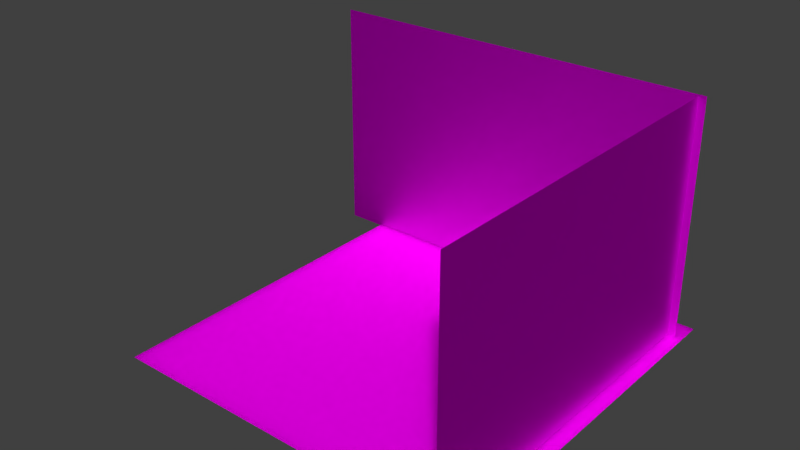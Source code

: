 # Source: cp-hoehle.blend  (saved by Blender 2.76.0; exported with 4.5.12 LTS)
import bpy
from mathutils import Matrix  # noqa: F401  (used for matrix-valued properties, if any)

bpy.ops.wm.read_factory_settings(use_empty=True)
scene = bpy.context.scene
scene.name = 'Scene'

# ---- collections
col_collection_1 = bpy.data.collections.new('Collection 1'); scene.collection.children.link(col_collection_1)

# ---- images (referenced by path relative to the original .blend; pixels are not part of the script)
import os
ASSET_DIR = os.environ.get("B2B_ASSET_DIR", "")  # directory of the original .blend (textures are referenced by path, not embedded)
HERE = os.path.dirname(os.path.abspath(__file__))  # packed textures are extracted next to this script under _unpacked/

def load_image(name, relpath, width, height, colorspace="sRGB"):
    """Load a texture the original file referenced (path relative to the .blend, or extracted next to this script)."""
    p = next((c for c in (os.path.join(HERE, relpath), os.path.join(ASSET_DIR, relpath)) if relpath and os.path.exists(c)), "")
    if p:
        img = bpy.data.images.load(p, check_existing=True)
        img.name = name
    else:  # same state as the original file: an image datablock whose file is absent (Cycles renders it pink)
        img = bpy.data.images.new(name, width, height)
        img.source = "FILE"
        img.filepath = "//" + (relpath or name)
    img.colorspace_settings.name = colorspace
    return img
img_fels2_jpg = load_image('fels2.jpg', 'fels2.jpg', 1024, 1024, 'sRGB')
img_fels__jpg_001 = load_image('fels .jpg.001', 'fels .jpg', 1024, 1024, 'sRGB')

# ---- materials (node trees are filled in below, after node groups)
mat_material_001 = bpy.data.materials.new('Material.001')
mat_material_001.alpha_threshold = 0.0
mat_material_001.roughness = 0.5
mat_material_003 = bpy.data.materials.new('Material.003')
mat_material_003.alpha_threshold = 0.0
mat_material_003.roughness = 0.5

# ---- material node trees
mat_material_001.use_nodes = True; mat_material_001.node_tree.nodes.clear()
_N = mat_material_001.node_tree.nodes; _L = mat_material_001.node_tree.links
n0 = _N.new('ShaderNodeOutputMaterial'); n0.name = 'Material Output'; n0.location = (300, 300)
n1 = _N.new('ShaderNodeBsdfAnisotropic'); n1.name = 'Glossy BSDF'; n1.location = (10, 300)
n1.distribution = 'GGX'
n1.inputs[1].default_value = 0.6098
n2 = _N.new('ShaderNodeTexImage'); n2.name = 'Image Texture'; n2.location = (-180, 300)
n2.width = 140
n2.image = img_fels2_jpg
_L.new(n1.outputs[0], n0.inputs[0])
_L.new(n2.outputs[0], n1.inputs[0])
n0.is_active_output = True
mat_material_003.use_nodes = True; mat_material_003.node_tree.nodes.clear()
_N = mat_material_003.node_tree.nodes; _L = mat_material_003.node_tree.links
n0 = _N.new('ShaderNodeOutputMaterial'); n0.name = 'Material Output'; n0.location = (300, 300)
n1 = _N.new('ShaderNodeTexImage'); n1.name = 'Image Texture'; n1.location = (-180, 300)
n1.width = 140
n1.image = img_fels__jpg_001
n2 = _N.new('ShaderNodeSubsurfaceScattering'); n2.name = 'Subsurface Scattering'; n2.location = (10, 300)
n2.inputs[1].default_value = 1.0
n2.inputs[2].default_value = (1.0, 1.0, 1.0)
_L.new(n2.outputs[0], n0.inputs[0])
_L.new(n1.outputs[0], n2.inputs[0])
n0.is_active_output = True

# ---- world
world_world = bpy.data.worlds.new('World'); scene.world = world_world
world_world.color = (0.05088, 0.05088, 0.05088)
world_world.use_sun_shadow = False
world_world.sun_shadow_jitter_overblur = 0.0
world_world.cycles.sampling_method = 'MANUAL'
world_world.cycles.sample_map_resolution = 256

# ---- meshes
me_plane_003 = bpy.data.meshes.new('Plane.003')
me_plane_003.from_pydata([(-0.7358, -1.301, -4.806e-09), (1.264, -1.301, -4.806e-09), (-0.7358, 0.6991, -4.806e-09), (1.264, 0.6991, -4.806e-09), (-0.7358, -0.3009, -4.806e-09), (0.2642, -1.301, -4.806e-09), (1.264, -0.3009, -4.806e-09), (0.2642, 0.6991, -4.806e-09), (0.2642, -0.3009, -4.806e-09), (-0.7358, -0.8009, -4.806e-09), (0.7642, -1.301, -4.806e-09), (1.264, 0.1991, -4.806e-09), (-0.2358, 0.6991, -4.806e-09), (-0.7358, 0.1991, -4.806e-09), (-0.2358, -1.301, -4.806e-09), (1.264, -0.8009, -4.806e-09), (0.7642, 0.6991, -4.806e-09), (0.2642, 0.1991, -4.806e-09), (0.2642, -0.8009, -4.806e-09), (-0.2358, -0.3009, -4.806e-09), (0.7642, -0.3009, -4.806e-09), (0.7642, -0.8009, -4.806e-09), (-0.2358, -0.8009, -4.806e-09), (-0.2358, 0.1991, -4.806e-09), (0.7642, 0.1991, -4.806e-09), (-0.7358, -1.051, -4.806e-09), (1.014, -1.301, -4.806e-09), (1.264, 0.4491, -4.806e-09), (-0.4858, 0.6991, -4.806e-09), (-0.7358, -0.05091, -4.806e-09), (0.01425, -1.301, -4.806e-09), (1.264, -0.5509, -4.806e-09), (0.5142, 0.6991, -4.806e-09), (0.2642, 0.4491, -4.806e-09), (0.2642, -0.5509, -4.806e-09), (-0.4858, -0.3009, -4.806e-09), (0.5142, -0.3009, -4.806e-09), (-0.7358, -0.5509, -4.806e-09), (0.5142, -1.301, -4.806e-09), (1.264, -0.05091, -4.806e-09), (0.01425, 0.6991, -4.806e-09), (-0.7358, 0.4491, -4.806e-09), (-0.4858, -1.301, -4.806e-09), (1.264, -1.051, -4.806e-09), (1.014, 0.6991, -4.806e-09), (0.2642, -0.05091, -4.806e-09), (0.2642, -1.051, -4.806e-09), (0.01425, -0.3009, -4.806e-09), (1.014, -0.3009, -4.806e-09), (0.7642, -0.5509, -4.806e-09), (0.7642, -1.051, -4.806e-09), (0.5142, -0.8009, -4.806e-09), (1.014, -0.8009, -4.806e-09), (-0.2358, -0.5509, -4.806e-09), (-0.2358, -1.051, -4.806e-09), (-0.4858, -0.8009, -4.806e-09), (0.01425, -0.8009, -4.806e-09), (-0.2358, 0.4491, -4.806e-09), (-0.2358, -0.05091, -4.806e-09), (-0.4858, 0.1991, -4.806e-09), (0.01425, 0.1991, -4.806e-09), (0.7642, 0.4491, -4.806e-09), (0.7642, -0.05091, -4.806e-09), (0.5142, 0.1991, -4.806e-09), (1.014, 0.1991, -4.806e-09), (1.014, -0.05091, -4.806e-09), (0.5142, -0.05091, -4.806e-09), (0.5142, 0.4491, -4.806e-09), (0.01425, -0.05091, -4.806e-09), (-0.4858, -0.05091, -4.806e-09), (-0.4858, 0.4491, -4.806e-09), (0.01425, -1.051, -4.806e-09), (-0.4858, -1.051, -4.806e-09), (-0.4858, -0.5509, -4.806e-09), (1.014, -1.051, -4.806e-09), (0.5142, -1.051, -4.806e-09), (0.5142, -0.5509, -4.806e-09), (1.014, -0.5509, -4.806e-09), (0.01425, -0.5509, -4.806e-09), (0.01425, 0.4491, -4.806e-09), (1.014, 0.4491, -4.806e-09), (-0.7358, -1.176, -4.806e-09), (1.139, -1.301, -4.806e-09), (1.264, 0.5741, -4.806e-09), (-0.6108, 0.6991, -4.806e-09), (-0.7358, -0.1759, -4.806e-09), (0.1392, -1.301, -4.806e-09), (1.264, -0.4259, -4.806e-09), (0.3892, 0.6991, -4.806e-09), (0.2642, 0.5741, -4.806e-09), (0.2642, -0.4259, -4.806e-09), (-0.6108, -0.3009, -4.806e-09), (0.3892, -0.3009, -4.806e-09), (-0.7358, -0.6759, -4.806e-09), (0.6392, -1.301, -4.806e-09), (1.264, 0.07409, -4.806e-09), (-0.1108, 0.6991, -4.806e-09), (-0.7358, 0.3241, -4.806e-09), (-0.3608, -1.301, -4.806e-09), (1.264, -0.9259, -4.806e-09), (0.8892, 0.6991, -4.806e-09), (0.2642, 0.07409, -4.806e-09), (0.2642, -0.9259, -4.806e-09), (-0.1108, -0.3009, -4.806e-09), (0.8892, -0.3009, -4.806e-09), (0.7642, -0.4259, -4.806e-09), (0.7642, -0.9259, -4.806e-09), (0.3892, -0.8009, -4.806e-09), (0.8892, -0.8009, -4.806e-09), (-0.2358, -0.4259, -4.806e-09), (-0.2358, -0.9259, -4.806e-09), (-0.6108, -0.8009, -4.806e-09), (-0.1108, -0.8009, -4.806e-09), (-0.2358, 0.5741, -4.806e-09), (-0.2358, 0.07409, -4.806e-09), (-0.6108, 0.1991, -4.806e-09), (-0.1108, 0.1991, -4.806e-09), (0.7642, 0.5741, -4.806e-09), (0.7642, 0.07409, -4.806e-09), (0.3892, 0.1991, -4.806e-09), (0.8892, 0.1991, -4.806e-09), (-0.7358, -0.9259, -4.806e-09), (0.8892, -1.301, -4.806e-09), (1.264, 0.3241, -4.806e-09), (-0.3608, 0.6991, -4.806e-09), (-0.7358, 0.07409, -4.806e-09), (-0.1108, -1.301, -4.806e-09), (1.264, -0.6759, -4.806e-09), (0.6392, 0.6991, -4.806e-09), (0.2642, 0.3241, -4.806e-09), (0.2642, -0.6759, -4.806e-09), (-0.3608, -0.3009, -4.806e-09), (0.6392, -0.3009, -4.806e-09), (-0.7358, -0.4259, -4.806e-09), (0.3892, -1.301, -4.806e-09), (1.264, -0.1759, -4.806e-09), (0.1392, 0.6991, -4.806e-09), (-0.7358, 0.5741, -4.806e-09), (-0.6108, -1.301, -4.806e-09), (1.264, -1.176, -4.806e-09), (1.139, 0.6991, -4.806e-09), (0.2642, -0.1759, -4.806e-09), (0.2642, -1.176, -4.806e-09), (0.1392, -0.3009, -4.806e-09), (1.139, -0.3009, -4.806e-09), (0.7642, -0.6759, -4.806e-09), (0.7642, -1.176, -4.806e-09), (0.6392, -0.8009, -4.806e-09), (1.139, -0.8009, -4.806e-09), (-0.2358, -0.6759, -4.806e-09), (-0.2358, -1.176, -4.806e-09), (-0.3608, -0.8009, -4.806e-09), (0.1392, -0.8009, -4.806e-09), (-0.2358, 0.3241, -4.806e-09), (-0.2358, -0.1759, -4.806e-09), (-0.3608, 0.1991, -4.806e-09), (0.1392, 0.1991, -4.806e-09), (0.7642, 0.3241, -4.806e-09), (0.7642, -0.1759, -4.806e-09), (0.6392, 0.1991, -4.806e-09), (1.139, 0.1991, -4.806e-09), (1.014, 0.07409, -4.806e-09), (1.014, -0.1759, -4.806e-09), (0.8892, -0.05091, -4.806e-09), (1.139, -0.05091, -4.806e-09), (0.5142, 0.07409, -4.806e-09), (0.5142, -0.1759, -4.806e-09), (0.3892, -0.05091, -4.806e-09), (0.6392, -0.05091, -4.806e-09), (0.5142, 0.5741, -4.806e-09), (0.5142, 0.3241, -4.806e-09), (0.3892, 0.4491, -4.806e-09), (0.6392, 0.4491, -4.806e-09), (0.01425, 0.07409, -4.806e-09), (0.01425, -0.1759, -4.806e-09), (-0.1108, -0.05091, -4.806e-09), (0.1392, -0.05091, -4.806e-09), (-0.4858, 0.07409, -4.806e-09), (-0.4858, -0.1759, -4.806e-09), (-0.6108, -0.05091, -4.806e-09), (-0.3608, -0.05091, -4.806e-09), (-0.4858, 0.5741, -4.806e-09), (-0.4858, 0.3241, -4.806e-09), (-0.6108, 0.4491, -4.806e-09), (-0.3608, 0.4491, -4.806e-09), (0.01425, -0.9259, -4.806e-09), (0.01425, -1.176, -4.806e-09), (-0.1108, -1.051, -4.806e-09), (0.1392, -1.051, -4.806e-09), (-0.4858, -0.9259, -4.806e-09), (-0.4858, -1.176, -4.806e-09), (-0.6108, -1.051, -4.806e-09), (-0.3608, -1.051, -4.806e-09), (-0.4858, -0.4259, -4.806e-09), (-0.4858, -0.6759, -4.806e-09), (-0.6108, -0.5509, -4.806e-09), (-0.3608, -0.5509, -4.806e-09), (1.014, -0.9259, -4.806e-09), (1.014, -1.176, -4.806e-09), (0.8892, -1.051, -4.806e-09), (1.139, -1.051, -4.806e-09), (0.5142, -0.9259, -4.806e-09), (0.5142, -1.176, -4.806e-09), (0.3892, -1.051, -4.806e-09), (0.6392, -1.051, -4.806e-09), (0.5142, -0.4259, -4.806e-09), (0.5142, -0.6759, -4.806e-09), (0.3892, -0.5509, -4.806e-09), (0.6392, -0.5509, -4.806e-09), (1.014, -0.4259, -4.806e-09), (1.014, -0.6759, -4.806e-09), (0.8892, -0.5509, -4.806e-09), (1.139, -0.5509, -4.806e-09), (0.01425, -0.4259, -4.806e-09), (0.01425, -0.6759, -4.806e-09), (-0.1108, -0.5509, -4.806e-09), (0.1392, -0.5509, -4.806e-09), (0.01425, 0.5741, -4.806e-09), (0.01425, 0.3241, -4.806e-09), (-0.1108, 0.4491, -4.806e-09), (0.1392, 0.4491, -4.806e-09), (1.014, 0.5741, -4.806e-09), (1.014, 0.3241, -4.806e-09), (0.8892, 0.4491, -4.806e-09), (1.139, 0.4491, -4.806e-09), (1.139, 0.3241, -4.806e-09), (0.8892, 0.3241, -4.806e-09), (0.8892, 0.5741, -4.806e-09), (0.1392, 0.3241, -4.806e-09), (-0.1108, 0.3241, -4.806e-09), (-0.1108, 0.5741, -4.806e-09), (0.1392, -0.6759, -4.806e-09), (-0.1108, -0.6759, -4.806e-09), (-0.1108, -0.4259, -4.806e-09), (1.139, -0.6759, -4.806e-09), (0.8892, -0.6759, -4.806e-09), (0.8892, -0.4259, -4.806e-09), (0.6392, -0.6759, -4.806e-09), (0.3892, -0.6759, -4.806e-09), (0.3892, -0.4259, -4.806e-09), (0.6392, -1.176, -4.806e-09), (0.3892, -1.176, -4.806e-09), (0.3892, -0.9259, -4.806e-09), (1.139, -1.176, -4.806e-09), (0.8892, -1.176, -4.806e-09), (0.8892, -0.9259, -4.806e-09), (-0.3608, -0.6759, -4.806e-09), (-0.6108, -0.6759, -4.806e-09), (-0.6108, -0.4259, -4.806e-09), (-0.3608, -1.176, -4.806e-09), (-0.6108, -1.176, -4.806e-09), (-0.6108, -0.9259, -4.806e-09), (0.1392, -1.176, -4.806e-09), (-0.1108, -1.176, -4.806e-09), (-0.1108, -0.9259, -4.806e-09), (-0.3608, 0.3241, -4.806e-09), (-0.6108, 0.3241, -4.806e-09), (-0.6108, 0.5741, -4.806e-09), (-0.3608, -0.1759, -4.806e-09), (-0.6108, -0.1759, -4.806e-09), (-0.6108, 0.07409, -4.806e-09), (0.1392, -0.1759, -4.806e-09), (-0.1108, -0.1759, -4.806e-09), (-0.1108, 0.07409, -4.806e-09), (0.6392, 0.3241, -4.806e-09), (0.3892, 0.3241, -4.806e-09), (0.3892, 0.5741, -4.806e-09), (0.6392, -0.1759, -4.806e-09), (0.3892, -0.1759, -4.806e-09), (0.3892, 0.07409, -4.806e-09), (1.139, -0.1759, -4.806e-09), (0.8892, -0.1759, -4.806e-09), (0.8892, 0.07409, -4.806e-09), (1.139, 0.07409, -4.806e-09), (0.6392, 0.07409, -4.806e-09), (0.6392, 0.5741, -4.806e-09), (0.1392, 0.07409, -4.806e-09), (-0.3608, 0.07409, -4.806e-09), (-0.3608, 0.5741, -4.806e-09), (0.1392, -0.9259, -4.806e-09), (-0.3608, -0.9259, -4.806e-09), (-0.3608, -0.4259, -4.806e-09), (1.139, -0.9259, -4.806e-09), (0.6392, -0.9259, -4.806e-09), (0.6392, -0.4259, -4.806e-09), (1.139, -0.4259, -4.806e-09), (0.1392, -0.4259, -4.806e-09), (0.1392, 0.5741, -4.806e-09), (1.139, 0.5741, -4.806e-09)], [], [(288, 83, 3, 140), (287, 89, 7, 136), (286, 90, 8, 143), (285, 87, 6, 144), (284, 105, 20, 132), (283, 106, 21, 147), (282, 99, 15, 148), (281, 109, 19, 131), (280, 110, 22, 151), (279, 102, 18, 152), (278, 113, 12, 124), (277, 114, 23, 155), (276, 101, 17, 156), (275, 117, 16, 128), (274, 118, 24, 159), (273, 95, 11, 160), (272, 161, 64, 120), (271, 162, 65, 163), (270, 135, 39, 164), (269, 165, 63, 119), (268, 166, 66, 167), (267, 158, 62, 168), (266, 169, 32, 88), (265, 170, 67, 171), (264, 157, 61, 172), (263, 173, 60, 116), (262, 174, 68, 175), (261, 141, 45, 176), (260, 177, 59, 115), (259, 178, 69, 179), (258, 154, 58, 180), (257, 181, 28, 84), (256, 182, 70, 183), (255, 153, 57, 184), (254, 185, 56, 112), (253, 186, 71, 187), (252, 142, 46, 188), (251, 189, 55, 111), (250, 190, 72, 191), (249, 150, 54, 192), (248, 193, 35, 91), (247, 194, 73, 195), (246, 149, 53, 196), (245, 197, 52, 108), (244, 198, 74, 199), (243, 139, 43, 200), (242, 201, 51, 107), (241, 202, 75, 203), (240, 146, 50, 204), (239, 205, 36, 92), (238, 206, 76, 207), (237, 145, 49, 208), (236, 209, 48, 104), (235, 210, 77, 211), (234, 127, 31, 212), (233, 213, 47, 103), (232, 214, 78, 215), (231, 130, 34, 216), (230, 217, 40, 96), (229, 218, 79, 219), (228, 129, 33, 220), (227, 221, 44, 100), (226, 222, 80, 223), (225, 123, 27, 224), (222, 225, 224, 80), (64, 160, 225, 222), (160, 11, 123, 225), (157, 226, 223, 61), (24, 120, 226, 157), (120, 64, 222, 226), (117, 227, 100, 16), (61, 223, 227, 117), (223, 80, 221, 227), (218, 228, 220, 79), (60, 156, 228, 218), (156, 17, 129, 228), (153, 229, 219, 57), (23, 116, 229, 153), (116, 60, 218, 229), (113, 230, 96, 12), (57, 219, 230, 113), (219, 79, 217, 230), (214, 231, 216, 78), (56, 152, 231, 214), (152, 18, 130, 231), (149, 232, 215, 53), (22, 112, 232, 149), (112, 56, 214, 232), (109, 233, 103, 19), (53, 215, 233, 109), (215, 78, 213, 233), (210, 234, 212, 77), (52, 148, 234, 210), (148, 15, 127, 234), (145, 235, 211, 49), (21, 108, 235, 145), (108, 52, 210, 235), (105, 236, 104, 20), (49, 211, 236, 105), (211, 77, 209, 236), (206, 237, 208, 76), (51, 147, 237, 206), (147, 21, 145, 237), (130, 238, 207, 34), (18, 107, 238, 130), (107, 51, 206, 238), (90, 239, 92, 8), (34, 207, 239, 90), (207, 76, 205, 239), (202, 240, 204, 75), (38, 94, 240, 202), (94, 10, 146, 240), (142, 241, 203, 46), (5, 134, 241, 142), (134, 38, 202, 241), (102, 242, 107, 18), (46, 203, 242, 102), (203, 75, 201, 242), (198, 243, 200, 74), (26, 82, 243, 198), (82, 1, 139, 243), (146, 244, 199, 50), (10, 122, 244, 146), (122, 26, 198, 244), (106, 245, 108, 21), (50, 199, 245, 106), (199, 74, 197, 245), (194, 246, 196, 73), (55, 151, 246, 194), (151, 22, 149, 246), (93, 247, 195, 37), (9, 111, 247, 93), (111, 55, 194, 247), (133, 248, 91, 4), (37, 195, 248, 133), (195, 73, 193, 248), (190, 249, 192, 72), (42, 98, 249, 190), (98, 14, 150, 249), (81, 250, 191, 25), (0, 138, 250, 81), (138, 42, 190, 250), (121, 251, 111, 9), (25, 191, 251, 121), (191, 72, 189, 251), (186, 252, 188, 71), (30, 86, 252, 186), (86, 5, 142, 252), (150, 253, 187, 54), (14, 126, 253, 150), (126, 30, 186, 253), (110, 254, 112, 22), (54, 187, 254, 110), (187, 71, 185, 254), (182, 255, 184, 70), (59, 155, 255, 182), (155, 23, 153, 255), (97, 256, 183, 41), (13, 115, 256, 97), (115, 59, 182, 256), (137, 257, 84, 2), (41, 183, 257, 137), (183, 70, 181, 257), (178, 258, 180, 69), (35, 131, 258, 178), (131, 19, 154, 258), (85, 259, 179, 29), (4, 91, 259, 85), (91, 35, 178, 259), (125, 260, 115, 13), (29, 179, 260, 125), (179, 69, 177, 260), (174, 261, 176, 68), (47, 143, 261, 174), (143, 8, 141, 261), (154, 262, 175, 58), (19, 103, 262, 154), (103, 47, 174, 262), (114, 263, 116, 23), (58, 175, 263, 114), (175, 68, 173, 263), (170, 264, 172, 67), (63, 159, 264, 170), (159, 24, 157, 264), (129, 265, 171, 33), (17, 119, 265, 129), (119, 63, 170, 265), (89, 266, 88, 7), (33, 171, 266, 89), (171, 67, 169, 266), (166, 267, 168, 66), (36, 132, 267, 166), (132, 20, 158, 267), (141, 268, 167, 45), (8, 92, 268, 141), (92, 36, 166, 268), (101, 269, 119, 17), (45, 167, 269, 101), (167, 66, 165, 269), (162, 270, 164, 65), (48, 144, 270, 162), (144, 6, 135, 270), (158, 271, 163, 62), (20, 104, 271, 158), (104, 48, 162, 271), (118, 272, 120, 24), (62, 163, 272, 118), (163, 65, 161, 272), (161, 273, 160, 64), (65, 164, 273, 161), (164, 39, 95, 273), (165, 274, 159, 63), (66, 168, 274, 165), (168, 62, 118, 274), (169, 275, 128, 32), (67, 172, 275, 169), (172, 61, 117, 275), (173, 276, 156, 60), (68, 176, 276, 173), (176, 45, 101, 276), (177, 277, 155, 59), (69, 180, 277, 177), (180, 58, 114, 277), (181, 278, 124, 28), (70, 184, 278, 181), (184, 57, 113, 278), (185, 279, 152, 56), (71, 188, 279, 185), (188, 46, 102, 279), (189, 280, 151, 55), (72, 192, 280, 189), (192, 54, 110, 280), (193, 281, 131, 35), (73, 196, 281, 193), (196, 53, 109, 281), (197, 282, 148, 52), (74, 200, 282, 197), (200, 43, 99, 282), (201, 283, 147, 51), (75, 204, 283, 201), (204, 50, 106, 283), (205, 284, 132, 36), (76, 208, 284, 205), (208, 49, 105, 284), (209, 285, 144, 48), (77, 212, 285, 209), (212, 31, 87, 285), (213, 286, 143, 47), (78, 216, 286, 213), (216, 34, 90, 286), (217, 287, 136, 40), (79, 220, 287, 217), (220, 33, 89, 287), (221, 288, 140, 44), (80, 224, 288, 221), (224, 27, 83, 288)])
_uv = me_plane_003.uv_layers.new(name='UVMap')
_uv.uv.foreach_set('vector', [0.0661, 0.09671, 0.02687, 0.09669, 0.02688, 0.0391, 0.06611, 0.03912, 0.38, 0.09687, 0.3407, 0.09685, 0.3408, 0.03926, 0.38, 0.03928, 0.3799, 0.5576, 0.3406, 0.5576, 0.3407, 0.5, 0.3799, 0.5, 0.06599, 0.5575, 0.02676, 0.5574, 0.02677, 0.4998, 0.06601, 0.4999, 0.2229, 0.5575, 0.1837, 0.5575, 0.1837, 0.4999, 0.2229, 0.4999, 0.2229, 0.7879, 0.1836, 0.7879, 0.1837, 0.7303, 0.2229, 0.7303, 0.06594, 0.7878, 0.0267, 0.7878, 0.02672, 0.7302, 0.06595, 0.7302, 0.5368, 0.5577, 0.4976, 0.5577, 0.4976, 0.5001, 0.5368, 0.5001, 0.5368, 0.7881, 0.4975, 0.788, 0.4975, 0.7305, 0.5368, 0.7305, 0.3798, 0.788, 0.3406, 0.788, 0.3406, 0.7304, 0.3798, 0.7304, 0.5369, 0.09695, 0.4977, 0.09693, 0.4977, 0.03934, 0.5369, 0.03936, 0.5369, 0.3273, 0.4976, 0.3273, 0.4976, 0.2697, 0.5369, 0.2697, 0.3799, 0.3272, 0.3407, 0.3272, 0.3407, 0.2696, 0.3799, 0.2696, 0.223, 0.09679, 0.1838, 0.09677, 0.1838, 0.03918, 0.2231, 0.0392, 0.223, 0.3272, 0.1838, 0.3271, 0.1838, 0.2695, 0.223, 0.2696, 0.06605, 0.3271, 0.02681, 0.3271, 0.02682, 0.2695, 0.06606, 0.2695, 0.1445, 0.3271, 0.1053, 0.3271, 0.1053, 0.2695, 0.1445, 0.2695, 0.1445, 0.4423, 0.1053, 0.4423, 0.1053, 0.3847, 0.1445, 0.3847, 0.06602, 0.4423, 0.02678, 0.4422, 0.0268, 0.3847, 0.06603, 0.3847, 0.3015, 0.3272, 0.2622, 0.3272, 0.2622, 0.2696, 0.3015, 0.2696, 0.3014, 0.4424, 0.2622, 0.4424, 0.2622, 0.3848, 0.3014, 0.3848, 0.223, 0.4423, 0.1837, 0.4423, 0.1837, 0.3847, 0.223, 0.3848, 0.3015, 0.09683, 0.2623, 0.09681, 0.2623, 0.03922, 0.3015, 0.03924, 0.3015, 0.212, 0.2622, 0.212, 0.2623, 0.1544, 0.3015, 0.1544, 0.223, 0.212, 0.1838, 0.212, 0.1838, 0.1544, 0.223, 0.1544, 0.4584, 0.3273, 0.4192, 0.3273, 0.4192, 0.2697, 0.4584, 0.2697, 0.4584, 0.4425, 0.4191, 0.4424, 0.4191, 0.3849, 0.4584, 0.3849, 0.3799, 0.4424, 0.3407, 0.4424, 0.3407, 0.3848, 0.3799, 0.3848, 0.6153, 0.3274, 0.5761, 0.3273, 0.5761, 0.2697, 0.6154, 0.2698, 0.6153, 0.4425, 0.5761, 0.4425, 0.5761, 0.3849, 0.6153, 0.385, 0.5368, 0.4425, 0.4976, 0.4425, 0.4976, 0.3849, 0.5369, 0.3849, 0.6154, 0.09699, 0.5762, 0.09697, 0.5762, 0.03938, 0.6154, 0.0394, 0.6154, 0.2122, 0.5761, 0.2122, 0.5761, 0.1546, 0.6154, 0.1546, 0.5369, 0.2121, 0.4977, 0.2121, 0.4977, 0.1545, 0.5369, 0.1545, 0.4583, 0.788, 0.4191, 0.788, 0.4191, 0.7304, 0.4583, 0.7304, 0.4583, 0.9032, 0.419, 0.9032, 0.419, 0.8456, 0.4583, 0.8456, 0.3798, 0.9032, 0.3406, 0.9031, 0.3406, 0.8456, 0.3798, 0.8456, 0.6152, 0.7881, 0.576, 0.7881, 0.576, 0.7305, 0.6152, 0.7305, 0.6152, 0.9033, 0.576, 0.9033, 0.576, 0.8457, 0.6152, 0.8457, 0.5367, 0.9032, 0.4975, 0.9032, 0.4975, 0.8456, 0.5367, 0.8457, 0.6153, 0.5577, 0.576, 0.5577, 0.5761, 0.5001, 0.6153, 0.5001, 0.6153, 0.6729, 0.576, 0.6729, 0.576, 0.6153, 0.6153, 0.6153, 0.5368, 0.6729, 0.4976, 0.6729, 0.4976, 0.6153, 0.5368, 0.6153, 0.1444, 0.7879, 0.1052, 0.7878, 0.1052, 0.7303, 0.1444, 0.7303, 0.1444, 0.903, 0.1051, 0.903, 0.1052, 0.8454, 0.1444, 0.8455, 0.06591, 0.903, 0.02668, 0.903, 0.02669, 0.8454, 0.06592, 0.8454, 0.3013, 0.7879, 0.2621, 0.7879, 0.2621, 0.7303, 0.3014, 0.7304, 0.3013, 0.9031, 0.2621, 0.9031, 0.2621, 0.8455, 0.3013, 0.8455, 0.2229, 0.9031, 0.1836, 0.9031, 0.1836, 0.8455, 0.2229, 0.8455, 0.3014, 0.5576, 0.2622, 0.5576, 0.2622, 0.5, 0.3014, 0.5, 0.3014, 0.6728, 0.2621, 0.6727, 0.2622, 0.6151, 0.3014, 0.6152, 0.2229, 0.6727, 0.1837, 0.6727, 0.1837, 0.6151, 0.2229, 0.6151, 0.1445, 0.5575, 0.1052, 0.5575, 0.1052, 0.4999, 0.1445, 0.4999, 0.1444, 0.6727, 0.1052, 0.6727, 0.1052, 0.6151, 0.1444, 0.6151, 0.06597, 0.6726, 0.02673, 0.6726, 0.02674, 0.615, 0.06598, 0.615, 0.4583, 0.5577, 0.4191, 0.5576, 0.4191, 0.5, 0.4584, 0.5001, 0.4583, 0.6728, 0.4191, 0.6728, 0.4191, 0.6152, 0.4583, 0.6152, 0.3798, 0.6728, 0.3406, 0.6728, 0.3406, 0.6152, 0.3799, 0.6152, 0.4585, 0.09691, 0.4192, 0.09689, 0.4192, 0.0393, 0.4585, 0.03932, 0.4584, 0.2121, 0.4192, 0.2121, 0.4192, 0.1545, 0.4584, 0.1545, 0.38, 0.2121, 0.3407, 0.212, 0.3407, 0.1544, 0.38, 0.1545, 0.1446, 0.09675, 0.1053, 0.09673, 0.1053, 0.03914, 0.1446, 0.03916, 0.1445, 0.2119, 0.1053, 0.2119, 0.1053, 0.1543, 0.1446, 0.1543, 0.06607, 0.2119, 0.02684, 0.2119, 0.02685, 0.1543, 0.06609, 0.1543, 0.1053, 0.2119, 0.06607, 0.2119, 0.06609, 0.1543, 0.1053, 0.1543, 0.1053, 0.2695, 0.06606, 0.2695, 0.06607, 0.2119, 0.1053, 0.2119, 0.06606, 0.2695, 0.02682, 0.2695, 0.02684, 0.2119, 0.06607, 0.2119, 0.1838, 0.212, 0.1445, 0.2119, 0.1446, 0.1543, 0.1838, 0.1544, 0.1838, 0.2695, 0.1445, 0.2695, 0.1445, 0.2119, 0.1838, 0.212, 0.1445, 0.2695, 0.1053, 0.2695, 0.1053, 0.2119, 0.1445, 0.2119, 0.1838, 0.09677, 0.1446, 0.09675, 0.1446, 0.03916, 0.1838, 0.03918, 0.1838, 0.1544, 0.1446, 0.1543, 0.1446, 0.09675, 0.1838, 0.09677, 0.1446, 0.1543, 0.1053, 0.1543, 0.1053, 0.09673, 0.1446, 0.09675, 0.4192, 0.2121, 0.38, 0.2121, 0.38, 0.1545, 0.4192, 0.1545, 0.4192, 0.2697, 0.3799, 0.2696, 0.38, 0.2121, 0.4192, 0.2121, 0.3799, 0.2696, 0.3407, 0.2696, 0.3407, 0.212, 0.38, 0.2121, 0.4977, 0.2121, 0.4584, 0.2121, 0.4584, 0.1545, 0.4977, 0.1545, 0.4976, 0.2697, 0.4584, 0.2697, 0.4584, 0.2121, 0.4977, 0.2121, 0.4584, 0.2697, 0.4192, 0.2697, 0.4192, 0.2121, 0.4584, 0.2121, 0.4977, 0.09693, 0.4585, 0.09691, 0.4585, 0.03932, 0.4977, 0.03934, 0.4977, 0.1545, 0.4584, 0.1545, 0.4585, 0.09691, 0.4977, 0.09693, 0.4584, 0.1545, 0.4192, 0.1545, 0.4192, 0.09689, 0.4585, 0.09691, 0.4191, 0.6728, 0.3798, 0.6728, 0.3799, 0.6152, 0.4191, 0.6152, 0.4191, 0.7304, 0.3798, 0.7304, 0.3798, 0.6728, 0.4191, 0.6728, 0.3798, 0.7304, 0.3406, 0.7304, 0.3406, 0.6728, 0.3798, 0.6728, 0.4976, 0.6729, 0.4583, 0.6728, 0.4583, 0.6152, 0.4976, 0.6153, 0.4975, 0.7305, 0.4583, 0.7304, 0.4583, 0.6728, 0.4976, 0.6729, 0.4583, 0.7304, 0.4191, 0.7304, 0.4191, 0.6728, 0.4583, 0.6728, 0.4976, 0.5577, 0.4583, 0.5577, 0.4584, 0.5001, 0.4976, 0.5001, 0.4976, 0.6153, 0.4583, 0.6152, 0.4583, 0.5577, 0.4976, 0.5577, 0.4583, 0.6152, 0.4191, 0.6152, 0.4191, 0.5576, 0.4583, 0.5577, 0.1052, 0.6727, 0.06597, 0.6726, 0.06598, 0.615, 0.1052, 0.6151, 0.1052, 0.7303, 0.06595, 0.7302, 0.06597, 0.6726, 0.1052, 0.6727, 0.06595, 0.7302, 0.02672, 0.7302, 0.02673, 0.6726, 0.06597, 0.6726, 0.1837, 0.6727, 0.1444, 0.6727, 0.1444, 0.6151, 0.1837, 0.6151, 0.1837, 0.7303, 0.1444, 0.7303, 0.1444, 0.6727, 0.1837, 0.6727, 0.1444, 0.7303, 0.1052, 0.7303, 0.1052, 0.6727, 0.1444, 0.6727, 0.1837, 0.5575, 0.1445, 0.5575, 0.1445, 0.4999, 0.1837, 0.4999, 0.1837, 0.6151, 0.1444, 0.6151, 0.1445, 0.5575, 0.1837, 0.5575, 0.1444, 0.6151, 0.1052, 0.6151, 0.1052, 0.5575, 0.1445, 0.5575, 0.2621, 0.6727, 0.2229, 0.6727, 0.2229, 0.6151, 0.2622, 0.6151, 0.2621, 0.7303, 0.2229, 0.7303, 0.2229, 0.6727, 0.2621, 0.6727, 0.2229, 0.7303, 0.1837, 0.7303, 0.1837, 0.6727, 0.2229, 0.6727, 0.3406, 0.6728, 0.3014, 0.6728, 0.3014, 0.6152, 0.3406, 0.6152, 0.3406, 0.7304, 0.3014, 0.7304, 0.3014, 0.6728, 0.3406, 0.6728, 0.3014, 0.7304, 0.2621, 0.7303, 0.2621, 0.6727, 0.3014, 0.6728, 0.3406, 0.5576, 0.3014, 0.5576, 0.3014, 0.5, 0.3407, 0.5, 0.3406, 0.6152, 0.3014, 0.6152, 0.3014, 0.5576, 0.3406, 0.5576, 0.3014, 0.6152, 0.2622, 0.6151, 0.2622, 0.5576, 0.3014, 0.5576, 0.2621, 0.9031, 0.2229, 0.9031, 0.2229, 0.8455, 0.2621, 0.8455, 0.2621, 0.9607, 0.2228, 0.9607, 0.2229, 0.9031, 0.2621, 0.9031, 0.2228, 0.9607, 0.1836, 0.9607, 0.1836, 0.9031, 0.2229, 0.9031, 0.3406, 0.9031, 0.3013, 0.9031, 0.3013, 0.8455, 0.3406, 0.8456, 0.3405, 0.9607, 0.3013, 0.9607, 0.3013, 0.9031, 0.3406, 0.9031, 0.3013, 0.9607, 0.2621, 0.9607, 0.2621, 0.9031, 0.3013, 0.9031, 0.3406, 0.788, 0.3013, 0.7879, 0.3014, 0.7304, 0.3406, 0.7304, 0.3406, 0.8456, 0.3013, 0.8455, 0.3013, 0.7879, 0.3406, 0.788, 0.3013, 0.8455, 0.2621, 0.8455, 0.2621, 0.7879, 0.3013, 0.7879, 0.1051, 0.903, 0.06591, 0.903, 0.06592, 0.8454, 0.1052, 0.8454, 0.1051, 0.9606, 0.0659, 0.9606, 0.06591, 0.903, 0.1051, 0.903, 0.0659, 0.9606, 0.02666, 0.9606, 0.02668, 0.903, 0.06591, 0.903, 0.1836, 0.9031, 0.1444, 0.903, 0.1444, 0.8455, 0.1836, 0.8455, 0.1836, 0.9607, 0.1444, 0.9606, 0.1444, 0.903, 0.1836, 0.9031, 0.1444, 0.9606, 0.1051, 0.9606, 0.1051, 0.903, 0.1444, 0.903, 0.1836, 0.7879, 0.1444, 0.7879, 0.1444, 0.7303, 0.1837, 0.7303, 0.1836, 0.8455, 0.1444, 0.8455, 0.1444, 0.7879, 0.1836, 0.7879, 0.1444, 0.8455, 0.1052, 0.8454, 0.1052, 0.7878, 0.1444, 0.7879, 0.576, 0.6729, 0.5368, 0.6729, 0.5368, 0.6153, 0.576, 0.6153, 0.576, 0.7305, 0.5368, 0.7305, 0.5368, 0.6729, 0.576, 0.6729, 0.5368, 0.7305, 0.4975, 0.7305, 0.4976, 0.6729, 0.5368, 0.6729, 0.6545, 0.6729, 0.6153, 0.6729, 0.6153, 0.6153, 0.6545, 0.6153, 0.6545, 0.7305, 0.6152, 0.7305, 0.6153, 0.6729, 0.6545, 0.6729, 0.6152, 0.7305, 0.576, 0.7305, 0.576, 0.6729, 0.6153, 0.6729, 0.6545, 0.5578, 0.6153, 0.5577, 0.6153, 0.5001, 0.6545, 0.5002, 0.6545, 0.6153, 0.6153, 0.6153, 0.6153, 0.5577, 0.6545, 0.5578, 0.6153, 0.6153, 0.576, 0.6153, 0.576, 0.5577, 0.6153, 0.5577, 0.576, 0.9033, 0.5367, 0.9032, 0.5367, 0.8457, 0.576, 0.8457, 0.576, 0.9609, 0.5367, 0.9608, 0.5367, 0.9032, 0.576, 0.9033, 0.5367, 0.9608, 0.4975, 0.9608, 0.4975, 0.9032, 0.5367, 0.9032, 0.6544, 0.9033, 0.6152, 0.9033, 0.6152, 0.8457, 0.6545, 0.8457, 0.6544, 0.9609, 0.6152, 0.9609, 0.6152, 0.9033, 0.6544, 0.9033, 0.6152, 0.9609, 0.576, 0.9609, 0.576, 0.9033, 0.6152, 0.9033, 0.6545, 0.7881, 0.6152, 0.7881, 0.6152, 0.7305, 0.6545, 0.7305, 0.6545, 0.8457, 0.6152, 0.8457, 0.6152, 0.7881, 0.6545, 0.7881, 0.6152, 0.8457, 0.576, 0.8457, 0.576, 0.7881, 0.6152, 0.7881, 0.419, 0.9032, 0.3798, 0.9032, 0.3798, 0.8456, 0.419, 0.8456, 0.419, 0.9608, 0.3798, 0.9608, 0.3798, 0.9032, 0.419, 0.9032, 0.3798, 0.9608, 0.3405, 0.9607, 0.3406, 0.9031, 0.3798, 0.9032, 0.4975, 0.9032, 0.4583, 0.9032, 0.4583, 0.8456, 0.4975, 0.8456, 0.4975, 0.9608, 0.4582, 0.9608, 0.4583, 0.9032, 0.4975, 0.9032, 0.4582, 0.9608, 0.419, 0.9608, 0.419, 0.9032, 0.4583, 0.9032, 0.4975, 0.788, 0.4583, 0.788, 0.4583, 0.7304, 0.4975, 0.7305, 0.4975, 0.8456, 0.4583, 0.8456, 0.4583, 0.788, 0.4975, 0.788, 0.4583, 0.8456, 0.419, 0.8456, 0.4191, 0.788, 0.4583, 0.788, 0.5761, 0.2122, 0.5369, 0.2121, 0.5369, 0.1545, 0.5761, 0.1546, 0.5761, 0.2697, 0.5369, 0.2697, 0.5369, 0.2121, 0.5761, 0.2122, 0.5369, 0.2697, 0.4976, 0.2697, 0.4977, 0.2121, 0.5369, 0.2121, 0.6546, 0.2122, 0.6154, 0.2122, 0.6154, 0.1546, 0.6546, 0.1546, 0.6546, 0.2698, 0.6154, 0.2698, 0.6154, 0.2122, 0.6546, 0.2122, 0.6154, 0.2698, 0.5761, 0.2697, 0.5761, 0.2122, 0.6154, 0.2122, 0.6546, 0.09701, 0.6154, 0.09699, 0.6154, 0.0394, 0.6546, 0.03942, 0.6546, 0.1546, 0.6154, 0.1546, 0.6154, 0.09699, 0.6546, 0.09701, 0.6154, 0.1546, 0.5761, 0.1546, 0.5762, 0.09697, 0.6154, 0.09699, 0.5761, 0.4425, 0.5368, 0.4425, 0.5369, 0.3849, 0.5761, 0.3849, 0.5761, 0.5001, 0.5368, 0.5001, 0.5368, 0.4425, 0.5761, 0.4425, 0.5368, 0.5001, 0.4976, 0.5001, 0.4976, 0.4425, 0.5368, 0.4425, 0.6545, 0.4426, 0.6153, 0.4425, 0.6153, 0.385, 0.6546, 0.385, 0.6545, 0.5002, 0.6153, 0.5001, 0.6153, 0.4425, 0.6545, 0.4426, 0.6153, 0.5001, 0.5761, 0.5001, 0.5761, 0.4425, 0.6153, 0.4425, 0.6546, 0.3274, 0.6153, 0.3274, 0.6154, 0.2698, 0.6546, 0.2698, 0.6546, 0.385, 0.6153, 0.385, 0.6153, 0.3274, 0.6546, 0.3274, 0.6153, 0.385, 0.5761, 0.3849, 0.5761, 0.3273, 0.6153, 0.3274, 0.4191, 0.4424, 0.3799, 0.4424, 0.3799, 0.3848, 0.4191, 0.3849, 0.4191, 0.5, 0.3799, 0.5, 0.3799, 0.4424, 0.4191, 0.4424, 0.3799, 0.5, 0.3407, 0.5, 0.3407, 0.4424, 0.3799, 0.4424, 0.4976, 0.4425, 0.4584, 0.4425, 0.4584, 0.3849, 0.4976, 0.3849, 0.4976, 0.5001, 0.4584, 0.5001, 0.4584, 0.4425, 0.4976, 0.4425, 0.4584, 0.5001, 0.4191, 0.5, 0.4191, 0.4424, 0.4584, 0.4425, 0.4976, 0.3273, 0.4584, 0.3273, 0.4584, 0.2697, 0.4976, 0.2697, 0.4976, 0.3849, 0.4584, 0.3849, 0.4584, 0.3273, 0.4976, 0.3273, 0.4584, 0.3849, 0.4191, 0.3849, 0.4192, 0.3273, 0.4584, 0.3273, 0.2622, 0.212, 0.223, 0.212, 0.223, 0.1544, 0.2623, 0.1544, 0.2622, 0.2696, 0.223, 0.2696, 0.223, 0.212, 0.2622, 0.212, 0.223, 0.2696, 0.1838, 0.2695, 0.1838, 0.212, 0.223, 0.212, 0.3407, 0.212, 0.3015, 0.212, 0.3015, 0.1544, 0.3407, 0.1544, 0.3407, 0.2696, 0.3015, 0.2696, 0.3015, 0.212, 0.3407, 0.212, 0.3015, 0.2696, 0.2622, 0.2696, 0.2622, 0.212, 0.3015, 0.212, 0.3407, 0.09685, 0.3015, 0.09683, 0.3015, 0.03924, 0.3408, 0.03926, 0.3407, 0.1544, 0.3015, 0.1544, 0.3015, 0.09683, 0.3407, 0.09685, 0.3015, 0.1544, 0.2623, 0.1544, 0.2623, 0.09681, 0.3015, 0.09683, 0.2622, 0.4424, 0.223, 0.4423, 0.223, 0.3848, 0.2622, 0.3848, 0.2622, 0.5, 0.2229, 0.4999, 0.223, 0.4423, 0.2622, 0.4424, 0.2229, 0.4999, 0.1837, 0.4999, 0.1837, 0.4423, 0.223, 0.4423, 0.3407, 0.4424, 0.3014, 0.4424, 0.3014, 0.3848, 0.3407, 0.3848, 0.3407, 0.5, 0.3014, 0.5, 0.3014, 0.4424, 0.3407, 0.4424, 0.3014, 0.5, 0.2622, 0.5, 0.2622, 0.4424, 0.3014, 0.4424, 0.3407, 0.3272, 0.3015, 0.3272, 0.3015, 0.2696, 0.3407, 0.2696, 0.3407, 0.3848, 0.3014, 0.3848, 0.3015, 0.3272, 0.3407, 0.3272, 0.3014, 0.3848, 0.2622, 0.3848, 0.2622, 0.3272, 0.3015, 0.3272, 0.1053, 0.4423, 0.06602, 0.4423, 0.06603, 0.3847, 0.1053, 0.3847, 0.1052, 0.4999, 0.06601, 0.4999, 0.06602, 0.4423, 0.1053, 0.4423, 0.06601, 0.4999, 0.02677, 0.4998, 0.02678, 0.4422, 0.06602, 0.4423, 0.1837, 0.4423, 0.1445, 0.4423, 0.1445, 0.3847, 0.1837, 0.3847, 0.1837, 0.4999, 0.1445, 0.4999, 0.1445, 0.4423, 0.1837, 0.4423, 0.1445, 0.4999, 0.1052, 0.4999, 0.1053, 0.4423, 0.1445, 0.4423, 0.1838, 0.3271, 0.1445, 0.3271, 0.1445, 0.2695, 0.1838, 0.2695, 0.1837, 0.3847, 0.1445, 0.3847, 0.1445, 0.3271, 0.1838, 0.3271, 0.1445, 0.3847, 0.1053, 0.3847, 0.1053, 0.3271, 0.1445, 0.3271, 0.1053, 0.3271, 0.06605, 0.3271, 0.06606, 0.2695, 0.1053, 0.2695, 0.1053, 0.3847, 0.06603, 0.3847, 0.06605, 0.3271, 0.1053, 0.3271, 0.06603, 0.3847, 0.0268, 0.3847, 0.02681, 0.3271, 0.06605, 0.3271, 0.2622, 0.3272, 0.223, 0.3272, 0.223, 0.2696, 0.2622, 0.2696, 0.2622, 0.3848, 0.223, 0.3848, 0.223, 0.3272, 0.2622, 0.3272, 0.223, 0.3848, 0.1837, 0.3847, 0.1838, 0.3271, 0.223, 0.3272, 0.2623, 0.09681, 0.223, 0.09679, 0.2231, 0.0392, 0.2623, 0.03922, 0.2623, 0.1544, 0.223, 0.1544, 0.223, 0.09679, 0.2623, 0.09681, 0.223, 0.1544, 0.1838, 0.1544, 0.1838, 0.09677, 0.223, 0.09679, 0.4192, 0.3273, 0.3799, 0.3272, 0.3799, 0.2696, 0.4192, 0.2697, 0.4191, 0.3849, 0.3799, 0.3848, 0.3799, 0.3272, 0.4192, 0.3273, 0.3799, 0.3848, 0.3407, 0.3848, 0.3407, 0.3272, 0.3799, 0.3272, 0.5761, 0.3273, 0.5369, 0.3273, 0.5369, 0.2697, 0.5761, 0.2697, 0.5761, 0.3849, 0.5369, 0.3849, 0.5369, 0.3273, 0.5761, 0.3273, 0.5369, 0.3849, 0.4976, 0.3849, 0.4976, 0.3273, 0.5369, 0.3273, 0.5762, 0.09697, 0.5369, 0.09695, 0.5369, 0.03936, 0.5762, 0.03938, 0.5761, 0.1546, 0.5369, 0.1545, 0.5369, 0.09695, 0.5762, 0.09697, 0.5369, 0.1545, 0.4977, 0.1545, 0.4977, 0.09693, 0.5369, 0.09695, 0.4191, 0.788, 0.3798, 0.788, 0.3798, 0.7304, 0.4191, 0.7304, 0.419, 0.8456, 0.3798, 0.8456, 0.3798, 0.788, 0.4191, 0.788, 0.3798, 0.8456, 0.3406, 0.8456, 0.3406, 0.788, 0.3798, 0.788, 0.576, 0.7881, 0.5368, 0.7881, 0.5368, 0.7305, 0.576, 0.7305, 0.576, 0.8457, 0.5367, 0.8457, 0.5368, 0.7881, 0.576, 0.7881, 0.5367, 0.8457, 0.4975, 0.8456, 0.4975, 0.788, 0.5368, 0.7881, 0.576, 0.5577, 0.5368, 0.5577, 0.5368, 0.5001, 0.5761, 0.5001, 0.576, 0.6153, 0.5368, 0.6153, 0.5368, 0.5577, 0.576, 0.5577, 0.5368, 0.6153, 0.4976, 0.6153, 0.4976, 0.5577, 0.5368, 0.5577, 0.1052, 0.7878, 0.06594, 0.7878, 0.06595, 0.7302, 0.1052, 0.7303, 0.1052, 0.8454, 0.06592, 0.8454, 0.06594, 0.7878, 0.1052, 0.7878, 0.06592, 0.8454, 0.02669, 0.8454, 0.0267, 0.7878, 0.06594, 0.7878, 0.2621, 0.7879, 0.2229, 0.7879, 0.2229, 0.7303, 0.2621, 0.7303, 0.2621, 0.8455, 0.2229, 0.8455, 0.2229, 0.7879, 0.2621, 0.7879, 0.2229, 0.8455, 0.1836, 0.8455, 0.1836, 0.7879, 0.2229, 0.7879, 0.2622, 0.5576, 0.2229, 0.5575, 0.2229, 0.4999, 0.2622, 0.5, 0.2622, 0.6151, 0.2229, 0.6151, 0.2229, 0.5575, 0.2622, 0.5576, 0.2229, 0.6151, 0.1837, 0.6151, 0.1837, 0.5575, 0.2229, 0.5575, 0.1052, 0.5575, 0.06599, 0.5575, 0.06601, 0.4999, 0.1052, 0.4999, 0.1052, 0.6151, 0.06598, 0.615, 0.06599, 0.5575, 0.1052, 0.5575, 0.06598, 0.615, 0.02674, 0.615, 0.02676, 0.5574, 0.06599, 0.5575, 0.4191, 0.5576, 0.3799, 0.5576, 0.3799, 0.5, 0.4191, 0.5, 0.4191, 0.6152, 0.3799, 0.6152, 0.3799, 0.5576, 0.4191, 0.5576, 0.3799, 0.6152, 0.3406, 0.6152, 0.3406, 0.5576, 0.3799, 0.5576, 0.4192, 0.09689, 0.38, 0.09687, 0.38, 0.03928, 0.4192, 0.0393, 0.4192, 0.1545, 0.38, 0.1545, 0.38, 0.09687, 0.4192, 0.09689, 0.38, 0.1545, 0.3407, 0.1544, 0.3407, 0.09685, 0.38, 0.09687, 0.1053, 0.09673, 0.0661, 0.09671, 0.06611, 0.03912, 0.1053, 0.03914, 0.1053, 0.1543, 0.06609, 0.1543, 0.0661, 0.09671, 0.1053, 0.09673, 0.06609, 0.1543, 0.02685, 0.1543, 0.02687, 0.09669, 0.0661, 0.09671])
me_plane_003.materials.append(mat_material_001)
me_plane_003.use_remesh_preserve_volume = False
me_plane_003.use_remesh_preserve_attributes = False
me_plane_003.use_mirror_vertex_groups = False
me_plane_003.update()
me_plane_001 = bpy.data.meshes.new('Plane.001')
me_plane_001.from_pydata([(-1.0, -1.0, 0.0), (1.0, -1.0, 0.0), (-1.0, 1.0, 0.0), (1.0, 1.0, 0.0), (-1.0, 0.0, 0.0), (0.0, -1.0, 0.0), (1.0, 0.0, 0.0), (0.0, 1.0, 0.0), (0.0, 0.0, 0.0), (-1.0, -0.5, 0.0), (0.5, -1.0, 0.0), (1.0, 0.5, 0.0), (-0.5, 1.0, 0.0), (-1.0, 0.5, 0.0), (-0.5, -1.0, 0.0), (1.0, -0.5, 0.0), (0.5, 1.0, 0.0), (0.0, 0.5, 0.0), (0.0, -0.5, 0.0), (-0.5, 0.0, 0.0), (0.5, 0.0, 0.0), (0.5, -0.5, 0.0), (-0.5, -0.5, 0.0), (-0.5, 0.5, 0.0), (0.5, 0.5, 0.0), (-1.0, -0.75, 0.0), (0.75, -1.0, 0.0), (1.0, 0.75, 0.0), (-0.75, 1.0, 0.0), (-1.0, 0.25, 0.0), (-0.25, -1.0, 0.0), (1.0, -0.25, 0.0), (0.25, 1.0, 0.0), (0.0, 0.75, 0.0), (0.0, -0.25, 0.0), (-0.75, 0.0, 0.0), (0.25, 0.0, 0.0), (-1.0, -0.25, 0.0), (0.25, -1.0, 0.0), (1.0, 0.25, 0.0), (-0.25, 1.0, 0.0), (-1.0, 0.75, 0.0), (-0.75, -1.0, 0.0), (1.0, -0.75, 0.0), (0.75, 1.0, 0.0), (0.0, 0.25, 0.0), (0.0, -0.75, 0.0), (-0.25, 0.0, 0.0), (0.75, 0.0, 0.0), (0.5, -0.25, 0.0), (0.5, -0.75, 0.0), (0.25, -0.5, 0.0), (0.75, -0.5, 0.0), (-0.5, -0.25, 0.0), (-0.5, -0.75, 0.0), (-0.75, -0.5, 0.0), (-0.25, -0.5, 0.0), (-0.5, 0.75, 0.0), (-0.5, 0.25, 0.0), (-0.75, 0.5, 0.0), (-0.25, 0.5, 0.0), (0.5, 0.75, 0.0), (0.5, 0.25, 0.0), (0.25, 0.5, 0.0), (0.75, 0.5, 0.0), (0.75, 0.25, 0.0), (0.25, 0.25, 0.0), (0.25, 0.75, 0.0), (-0.25, 0.25, 0.0), (-0.75, 0.25, 0.0), (-0.75, 0.75, 0.0), (-0.25, -0.75, 0.0), (-0.75, -0.75, 0.0), (-0.75, -0.25, 0.0), (0.75, -0.75, 0.0), (0.25, -0.75, 0.0), (0.25, -0.25, 0.0), (0.75, -0.25, 0.0), (-0.25, -0.25, 0.0), (-0.25, 0.75, 0.0), (0.75, 0.75, 0.0)], [], [(80, 27, 3, 44), (79, 33, 7, 40), (78, 34, 8, 47), (77, 31, 6, 48), (76, 49, 20, 36), (75, 50, 21, 51), (74, 43, 15, 52), (73, 53, 19, 35), (72, 54, 22, 55), (71, 46, 18, 56), (70, 57, 12, 28), (69, 58, 23, 59), (68, 45, 17, 60), (67, 61, 16, 32), (66, 62, 24, 63), (65, 39, 11, 64), (62, 65, 64, 24), (20, 48, 65, 62), (48, 6, 39, 65), (45, 66, 63, 17), (8, 36, 66, 45), (36, 20, 62, 66), (33, 67, 32, 7), (17, 63, 67, 33), (63, 24, 61, 67), (58, 68, 60, 23), (19, 47, 68, 58), (47, 8, 45, 68), (29, 69, 59, 13), (4, 35, 69, 29), (35, 19, 58, 69), (41, 70, 28, 2), (13, 59, 70, 41), (59, 23, 57, 70), (54, 71, 56, 22), (14, 30, 71, 54), (30, 5, 46, 71), (25, 72, 55, 9), (0, 42, 72, 25), (42, 14, 54, 72), (37, 73, 35, 4), (9, 55, 73, 37), (55, 22, 53, 73), (50, 74, 52, 21), (10, 26, 74, 50), (26, 1, 43, 74), (46, 75, 51, 18), (5, 38, 75, 46), (38, 10, 50, 75), (34, 76, 36, 8), (18, 51, 76, 34), (51, 21, 49, 76), (49, 77, 48, 20), (21, 52, 77, 49), (52, 15, 31, 77), (53, 78, 47, 19), (22, 56, 78, 53), (56, 18, 34, 78), (57, 79, 40, 12), (23, 60, 79, 57), (60, 17, 33, 79), (61, 80, 44, 16), (24, 64, 80, 61), (64, 11, 27, 80)])
_uv = me_plane_001.uv_layers.new(name='UVMap')
_uv.uv.foreach_set('vector', [0.1053, 0.1543, 0.02685, 0.1543, 0.02688, 0.0391, 0.1053, 0.03914, 0.4192, 0.1545, 0.3407, 0.1544, 0.3408, 0.03926, 0.4192, 0.0393, 0.4191, 0.6152, 0.3406, 0.6152, 0.3407, 0.5, 0.4191, 0.5, 0.1052, 0.6151, 0.02674, 0.615, 0.02677, 0.4998, 0.1052, 0.4999, 0.2622, 0.6151, 0.1837, 0.6151, 0.1837, 0.4999, 0.2622, 0.5, 0.2621, 0.8455, 0.1836, 0.8455, 0.1837, 0.7303, 0.2621, 0.7303, 0.1052, 0.8454, 0.02669, 0.8454, 0.02672, 0.7302, 0.1052, 0.7303, 0.576, 0.6153, 0.4976, 0.6153, 0.4976, 0.5001, 0.5761, 0.5001, 0.576, 0.8457, 0.4975, 0.8456, 0.4975, 0.7305, 0.576, 0.7305, 0.419, 0.8456, 0.3406, 0.8456, 0.3406, 0.7304, 0.4191, 0.7304, 0.5761, 0.1546, 0.4977, 0.1545, 0.4977, 0.03934, 0.5762, 0.03938, 0.5761, 0.3849, 0.4976, 0.3849, 0.4976, 0.2697, 0.5761, 0.2697, 0.4191, 0.3849, 0.3407, 0.3848, 0.3407, 0.2696, 0.4192, 0.2697, 0.2623, 0.1544, 0.1838, 0.1544, 0.1838, 0.03918, 0.2623, 0.03922, 0.2622, 0.3848, 0.1837, 0.3847, 0.1838, 0.2695, 0.2622, 0.2696, 0.1053, 0.3847, 0.0268, 0.3847, 0.02682, 0.2695, 0.1053, 0.2695, 0.1837, 0.3847, 0.1053, 0.3847, 0.1053, 0.2695, 0.1838, 0.2695, 0.1837, 0.4999, 0.1052, 0.4999, 0.1053, 0.3847, 0.1837, 0.3847, 0.1052, 0.4999, 0.02677, 0.4998, 0.0268, 0.3847, 0.1053, 0.3847, 0.3407, 0.3848, 0.2622, 0.3848, 0.2622, 0.2696, 0.3407, 0.2696, 0.3407, 0.5, 0.2622, 0.5, 0.2622, 0.3848, 0.3407, 0.3848, 0.2622, 0.5, 0.1837, 0.4999, 0.1837, 0.3847, 0.2622, 0.3848, 0.3407, 0.1544, 0.2623, 0.1544, 0.2623, 0.03922, 0.3408, 0.03926, 0.3407, 0.2696, 0.2622, 0.2696, 0.2623, 0.1544, 0.3407, 0.1544, 0.2622, 0.2696, 0.1838, 0.2695, 0.1838, 0.1544, 0.2623, 0.1544, 0.4976, 0.3849, 0.4191, 0.3849, 0.4192, 0.2697, 0.4976, 0.2697, 0.4976, 0.5001, 0.4191, 0.5, 0.4191, 0.3849, 0.4976, 0.3849, 0.4191, 0.5, 0.3407, 0.5, 0.3407, 0.3848, 0.4191, 0.3849, 0.6546, 0.385, 0.5761, 0.3849, 0.5761, 0.2697, 0.6546, 0.2698, 0.6545, 0.5002, 0.5761, 0.5001, 0.5761, 0.3849, 0.6546, 0.385, 0.5761, 0.5001, 0.4976, 0.5001, 0.4976, 0.3849, 0.5761, 0.3849, 0.6546, 0.1546, 0.5761, 0.1546, 0.5762, 0.03938, 0.6546, 0.03942, 0.6546, 0.2698, 0.5761, 0.2697, 0.5761, 0.1546, 0.6546, 0.1546, 0.5761, 0.2697, 0.4976, 0.2697, 0.4977, 0.1545, 0.5761, 0.1546, 0.4975, 0.8456, 0.419, 0.8456, 0.4191, 0.7304, 0.4975, 0.7305, 0.4975, 0.9608, 0.419, 0.9608, 0.419, 0.8456, 0.4975, 0.8456, 0.419, 0.9608, 0.3405, 0.9607, 0.3406, 0.8456, 0.419, 0.8456, 0.6545, 0.8457, 0.576, 0.8457, 0.576, 0.7305, 0.6545, 0.7305, 0.6544, 0.9609, 0.576, 0.9609, 0.576, 0.8457, 0.6545, 0.8457, 0.576, 0.9609, 0.4975, 0.9608, 0.4975, 0.8456, 0.576, 0.8457, 0.6545, 0.6153, 0.576, 0.6153, 0.5761, 0.5001, 0.6545, 0.5002, 0.6545, 0.7305, 0.576, 0.7305, 0.576, 0.6153, 0.6545, 0.6153, 0.576, 0.7305, 0.4975, 0.7305, 0.4976, 0.6153, 0.576, 0.6153, 0.1836, 0.8455, 0.1052, 0.8454, 0.1052, 0.7303, 0.1837, 0.7303, 0.1836, 0.9607, 0.1051, 0.9606, 0.1052, 0.8454, 0.1836, 0.8455, 0.1051, 0.9606, 0.02666, 0.9606, 0.02669, 0.8454, 0.1052, 0.8454, 0.3406, 0.8456, 0.2621, 0.8455, 0.2621, 0.7303, 0.3406, 0.7304, 0.3405, 0.9607, 0.2621, 0.9607, 0.2621, 0.8455, 0.3406, 0.8456, 0.2621, 0.9607, 0.1836, 0.9607, 0.1836, 0.8455, 0.2621, 0.8455, 0.3406, 0.6152, 0.2622, 0.6151, 0.2622, 0.5, 0.3407, 0.5, 0.3406, 0.7304, 0.2621, 0.7303, 0.2622, 0.6151, 0.3406, 0.6152, 0.2621, 0.7303, 0.1837, 0.7303, 0.1837, 0.6151, 0.2622, 0.6151, 0.1837, 0.6151, 0.1052, 0.6151, 0.1052, 0.4999, 0.1837, 0.4999, 0.1837, 0.7303, 0.1052, 0.7303, 0.1052, 0.6151, 0.1837, 0.6151, 0.1052, 0.7303, 0.02672, 0.7302, 0.02674, 0.615, 0.1052, 0.6151, 0.4976, 0.6153, 0.4191, 0.6152, 0.4191, 0.5, 0.4976, 0.5001, 0.4975, 0.7305, 0.4191, 0.7304, 0.4191, 0.6152, 0.4976, 0.6153, 0.4191, 0.7304, 0.3406, 0.7304, 0.3406, 0.6152, 0.4191, 0.6152, 0.4977, 0.1545, 0.4192, 0.1545, 0.4192, 0.0393, 0.4977, 0.03934, 0.4976, 0.2697, 0.4192, 0.2697, 0.4192, 0.1545, 0.4977, 0.1545, 0.4192, 0.2697, 0.3407, 0.2696, 0.3407, 0.1544, 0.4192, 0.1545, 0.1838, 0.1544, 0.1053, 0.1543, 0.1053, 0.03914, 0.1838, 0.03918, 0.1838, 0.2695, 0.1053, 0.2695, 0.1053, 0.1543, 0.1838, 0.1544, 0.1053, 0.2695, 0.02682, 0.2695, 0.02685, 0.1543, 0.1053, 0.1543])
me_plane_001.materials.append(mat_material_001)
me_plane_001.use_remesh_preserve_volume = False
me_plane_001.use_remesh_preserve_attributes = False
me_plane_001.use_mirror_vertex_groups = False
me_plane_001.update()
me_plane = bpy.data.meshes.new('Plane')
me_plane.from_pydata([(-1.0, -1.0, 0.0), (1.0, -1.0, 0.0), (-1.0, 1.0, 0.0), (1.0, 1.0, 0.0), (-1.0, 0.0, 0.0), (0.0, -1.0, 0.0), (1.0, 0.0, 0.0), (0.0, 1.0, 0.0), (0.0, 0.0, 0.0), (-1.0, -0.5, 0.0), (0.5, -1.0, 0.0), (1.0, 0.5, 0.0), (-0.5, 1.0, 0.0), (-1.0, 0.5, 0.0), (-0.5, -1.0, 0.0), (1.0, -0.5, 0.0), (0.5, 1.0, 0.0), (0.0, 0.5, 0.0), (0.0, -0.5, 0.0), (-0.5, 0.0, 0.0), (0.5, 0.0, 0.0), (0.5, -0.5, 0.0), (-0.5, -0.5, 0.0), (-0.5, 0.5, 0.0), (0.5, 0.5, 0.0), (-1.0, -0.75, 0.0), (0.75, -1.0, 0.0), (1.0, 0.75, 0.0), (-0.75, 1.0, 0.0), (-1.0, 0.25, 0.0), (-0.25, -1.0, 0.0), (1.0, -0.25, 0.0), (0.25, 1.0, 0.0), (0.0, 0.75, 0.0), (0.0, -0.25, 0.0), (-0.75, 0.0, 0.0), (0.25, 0.0, 0.0), (-1.0, -0.25, 0.0), (0.25, -1.0, 0.0), (1.0, 0.25, 0.0), (-0.25, 1.0, 0.0), (-1.0, 0.75, 0.0), (-0.75, -1.0, 0.0), (1.0, -0.75, 0.0), (0.75, 1.0, 0.0), (0.0, 0.25, 0.0), (0.0, -0.75, 0.0), (-0.25, 0.0, 0.0), (0.75, 0.0, 0.0), (0.5, -0.25, 0.0), (0.5, -0.75, 0.0), (0.25, -0.5, 0.0), (0.75, -0.5, 0.0), (-0.5, -0.25, 0.0), (-0.5, -0.75, 0.0), (-0.75, -0.5, 0.0), (-0.25, -0.5, 0.0), (-0.5, 0.75, 0.0), (-0.5, 0.25, 0.0), (-0.75, 0.5, 0.0), (-0.25, 0.5, 0.0), (0.5, 0.75, 0.0), (0.5, 0.25, 0.0), (0.25, 0.5, 0.0), (0.75, 0.5, 0.0), (0.75, 0.25, 0.0), (0.25, 0.25, 0.0), (0.25, 0.75, 0.0), (-0.25, 0.25, 0.0), (-0.75, 0.25, 0.0), (-0.75, 0.75, 0.0), (-0.25, -0.75, 0.0), (-0.75, -0.75, 0.0), (-0.75, -0.25, 0.0), (0.75, -0.75, 0.0), (0.25, -0.75, 0.0), (0.25, -0.25, 0.0), (0.75, -0.25, 0.0), (-0.25, -0.25, 0.0), (-0.25, 0.75, 0.0), (0.75, 0.75, 0.0)], [], [(80, 27, 3, 44), (79, 33, 7, 40), (78, 34, 8, 47), (77, 31, 6, 48), (76, 49, 20, 36), (75, 50, 21, 51), (74, 43, 15, 52), (73, 53, 19, 35), (72, 54, 22, 55), (71, 46, 18, 56), (70, 57, 12, 28), (69, 58, 23, 59), (68, 45, 17, 60), (67, 61, 16, 32), (66, 62, 24, 63), (65, 39, 11, 64), (62, 65, 64, 24), (20, 48, 65, 62), (48, 6, 39, 65), (45, 66, 63, 17), (8, 36, 66, 45), (36, 20, 62, 66), (33, 67, 32, 7), (17, 63, 67, 33), (63, 24, 61, 67), (58, 68, 60, 23), (19, 47, 68, 58), (47, 8, 45, 68), (29, 69, 59, 13), (4, 35, 69, 29), (35, 19, 58, 69), (41, 70, 28, 2), (13, 59, 70, 41), (59, 23, 57, 70), (54, 71, 56, 22), (14, 30, 71, 54), (30, 5, 46, 71), (25, 72, 55, 9), (0, 42, 72, 25), (42, 14, 54, 72), (37, 73, 35, 4), (9, 55, 73, 37), (55, 22, 53, 73), (50, 74, 52, 21), (10, 26, 74, 50), (26, 1, 43, 74), (46, 75, 51, 18), (5, 38, 75, 46), (38, 10, 50, 75), (34, 76, 36, 8), (18, 51, 76, 34), (51, 21, 49, 76), (49, 77, 48, 20), (21, 52, 77, 49), (52, 15, 31, 77), (53, 78, 47, 19), (22, 56, 78, 53), (56, 18, 34, 78), (57, 79, 40, 12), (23, 60, 79, 57), (60, 17, 33, 79), (61, 80, 44, 16), (24, 64, 80, 61), (64, 11, 27, 80)])
_uv = me_plane.uv_layers.new(name='UVMap')
_uv.uv.foreach_set('vector', [0.1253, 0.1251, 0.0004018, 0.125, 0.000445, 9.998e-05, 0.1254, 0.0001431, 0.6251, 0.1252, 0.5001, 0.1252, 0.5002, 0.0002725, 0.6251, 0.0003156, 0.6249, 0.625, 0.5, 0.6249, 0.5, 0.5, 0.6249, 0.5, 0.1252, 0.6248, 0.0002293, 0.6248, 0.0002724, 0.4998, 0.1252, 0.4999, 0.375, 0.6249, 0.2501, 0.6248, 0.2501, 0.4999, 0.3751, 0.5, 0.3749, 0.8748, 0.25, 0.8747, 0.25, 0.7498, 0.375, 0.7498, 0.1251, 0.8747, 0.0001431, 0.8746, 0.0001862, 0.7497, 0.1251, 0.7497, 0.8748, 0.6251, 0.7498, 0.625, 0.7499, 0.5001, 0.8748, 0.5001, 0.8747, 0.8749, 0.7497, 0.8749, 0.7498, 0.75, 0.8747, 0.75, 0.6248, 0.8748, 0.4999, 0.8748, 0.4999, 0.7499, 0.6248, 0.7499, 0.8749, 0.1253, 0.75, 0.1253, 0.75, 0.0003587, 0.875, 0.0004019, 0.8748, 0.3752, 0.7499, 0.3752, 0.75, 0.2502, 0.8749, 0.2503, 0.625, 0.3751, 0.5, 0.3751, 0.5001, 0.2501, 0.625, 0.2502, 0.3752, 0.1252, 0.2503, 0.1251, 0.2503, 0.0001862, 0.3752, 0.0002293, 0.3751, 0.375, 0.2502, 0.375, 0.2502, 0.25, 0.3752, 0.2501, 0.1252, 0.3749, 0.0003155, 0.3749, 0.0003587, 0.25, 0.1253, 0.25, 0.2502, 0.375, 0.1252, 0.3749, 0.1253, 0.25, 0.2502, 0.25, 0.2501, 0.4999, 0.1252, 0.4999, 0.1252, 0.3749, 0.2502, 0.375, 0.1252, 0.4999, 0.0002724, 0.4998, 0.0003155, 0.3749, 0.1252, 0.3749, 0.5, 0.3751, 0.3751, 0.375, 0.3752, 0.2501, 0.5001, 0.2501, 0.5, 0.5, 0.3751, 0.5, 0.3751, 0.375, 0.5, 0.3751, 0.3751, 0.5, 0.2501, 0.4999, 0.2502, 0.375, 0.3751, 0.375, 0.5001, 0.1252, 0.3752, 0.1252, 0.3752, 0.0002293, 0.5002, 0.0002725, 0.5001, 0.2501, 0.3752, 0.2501, 0.3752, 0.1252, 0.5001, 0.1252, 0.3752, 0.2501, 0.2502, 0.25, 0.2503, 0.1251, 0.3752, 0.1252, 0.7499, 0.3752, 0.625, 0.3751, 0.625, 0.2502, 0.75, 0.2502, 0.7499, 0.5001, 0.6249, 0.5, 0.625, 0.3751, 0.7499, 0.3752, 0.6249, 0.5, 0.5, 0.5, 0.5, 0.3751, 0.625, 0.3751, 0.9998, 0.3752, 0.8748, 0.3752, 0.8749, 0.2503, 0.9998, 0.2503, 0.9997, 0.5002, 0.8748, 0.5001, 0.8748, 0.3752, 0.9998, 0.3752, 0.8748, 0.5001, 0.7499, 0.5001, 0.7499, 0.3752, 0.8748, 0.3752, 0.9999, 0.1254, 0.8749, 0.1253, 0.875, 0.0004019, 0.9999, 0.0004451, 0.9998, 0.2503, 0.8749, 0.2503, 0.8749, 0.1253, 0.9999, 0.1254, 0.8749, 0.2503, 0.75, 0.2502, 0.75, 0.1253, 0.8749, 0.1253, 0.7497, 0.8749, 0.6248, 0.8748, 0.6248, 0.7499, 0.7498, 0.75, 0.7497, 0.9998, 0.6248, 0.9998, 0.6248, 0.8748, 0.7497, 0.8749, 0.6248, 0.9998, 0.4998, 0.9997, 0.4999, 0.8748, 0.6248, 0.8748, 0.9996, 0.875, 0.8747, 0.8749, 0.8747, 0.75, 0.9996, 0.75, 0.9996, 0.9999, 0.8746, 0.9999, 0.8747, 0.8749, 0.9996, 0.875, 0.8746, 0.9999, 0.7497, 0.9998, 0.7497, 0.8749, 0.8747, 0.8749, 0.9997, 0.6251, 0.8748, 0.6251, 0.8748, 0.5001, 0.9997, 0.5002, 0.9996, 0.75, 0.8747, 0.75, 0.8748, 0.6251, 0.9997, 0.6251, 0.8747, 0.75, 0.7498, 0.75, 0.7498, 0.625, 0.8748, 0.6251, 0.25, 0.8747, 0.1251, 0.8747, 0.1251, 0.7497, 0.25, 0.7498, 0.25, 0.9996, 0.125, 0.9996, 0.1251, 0.8747, 0.25, 0.8747, 0.125, 0.9996, 9.998e-05, 0.9996, 0.0001431, 0.8746, 0.1251, 0.8747, 0.4999, 0.8748, 0.3749, 0.8748, 0.375, 0.7498, 0.4999, 0.7499, 0.4998, 0.9997, 0.3749, 0.9997, 0.3749, 0.8748, 0.4999, 0.8748, 0.3749, 0.9997, 0.25, 0.9996, 0.25, 0.8747, 0.3749, 0.8748, 0.5, 0.6249, 0.375, 0.6249, 0.3751, 0.5, 0.5, 0.5, 0.4999, 0.7499, 0.375, 0.7498, 0.375, 0.6249, 0.5, 0.6249, 0.375, 0.7498, 0.25, 0.7498, 0.2501, 0.6248, 0.375, 0.6249, 0.2501, 0.6248, 0.1252, 0.6248, 0.1252, 0.4999, 0.2501, 0.4999, 0.25, 0.7498, 0.1251, 0.7497, 0.1252, 0.6248, 0.2501, 0.6248, 0.1251, 0.7497, 0.0001862, 0.7497, 0.0002293, 0.6248, 0.1252, 0.6248, 0.7498, 0.625, 0.6249, 0.625, 0.6249, 0.5, 0.7499, 0.5001, 0.7498, 0.75, 0.6248, 0.7499, 0.6249, 0.625, 0.7498, 0.625, 0.6248, 0.7499, 0.4999, 0.7499, 0.5, 0.6249, 0.6249, 0.625, 0.75, 0.1253, 0.6251, 0.1252, 0.6251, 0.0003156, 0.75, 0.0003587, 0.75, 0.2502, 0.625, 0.2502, 0.6251, 0.1252, 0.75, 0.1253, 0.625, 0.2502, 0.5001, 0.2501, 0.5001, 0.1252, 0.6251, 0.1252, 0.2503, 0.1251, 0.1253, 0.1251, 0.1254, 0.0001431, 0.2503, 0.0001862, 0.2502, 0.25, 0.1253, 0.25, 0.1253, 0.1251, 0.2503, 0.1251, 0.1253, 0.25, 0.0003587, 0.25, 0.0004018, 0.125, 0.1253, 0.1251])
me_plane.materials.append(mat_material_003)
me_plane.use_remesh_preserve_volume = False
me_plane.use_remesh_preserve_attributes = False
me_plane.use_mirror_vertex_groups = False
me_plane.update()

# ---- objects
ob_plane_002 = bpy.data.objects.new('Plane.002', me_plane_003)
ob_plane_001 = bpy.data.objects.new('Plane.001', me_plane_001)
ob_plane = bpy.data.objects.new('Plane', me_plane)

# ---- transforms, parenting, visibility, modifiers, constraints
ob_plane_002.location = (-0.4683, 8.0, 5.11)
ob_plane_002.rotation_euler = (0.0, 1.571, 1.571)
ob_plane_002.scale = (4.0, 6.7, 7.19)
ob_plane_002.lineart.crease_threshold = 0.0
ob_plane_001.location = (8.0, 2.228, 4.0)
ob_plane_001.rotation_euler = (0.0, 1.571, 0.0)
ob_plane_001.scale = (4.0, 6.0, 4.45)
ob_plane_001.lineart.crease_threshold = 0.0
ob_plane.location = (2.344, 2.644, 0.1057)
ob_plane.scale = (6.145, 6.145, 6.145)
ob_plane.lineart.crease_threshold = 0.0

# ---- collection membership
col_collection_1.objects.link(ob_plane_002)
col_collection_1.objects.link(ob_plane_001)
col_collection_1.objects.link(ob_plane)

# ---- scene / render settings (as saved in the file)
scene.frame_start = 1; scene.frame_end = 250; scene.frame_set(0)
scene.render.engine = 'CYCLES'
scene.render.resolution_percentage = 50
scene.render.dither_intensity = 0.0
scene.cycles.use_denoising = False
scene.cycles.samples = 10
scene.cycles.sampling_pattern = 'TABULATED_SOBOL'
scene.cycles.light_sampling_threshold = 0.0
scene.cycles.use_adaptive_sampling = False
scene.cycles.use_light_tree = False
scene.cycles.blur_glossy = 0.0
scene.cycles.pixel_filter_type = 'GAUSSIAN'
scene.cycles.sample_clamp_indirect = 0.0
scene.view_settings.view_transform = 'Standard'
bpy.context.view_layer.update()

# ---- added for rendering (the .blend has no active camera and no usable light): camera, sun
cam_auto = bpy.data.cameras.new('AutoCamera')
cam_auto.lens = 50.0
cam_auto.sensor_width = 36.0
cam_auto.clip_end = 1000.0
ob_auto_camera = bpy.data.objects.new('AutoCamera', cam_auto)
scene.collection.objects.link(ob_auto_camera)
ob_auto_camera.location = (20.3726, -19.937, 18.99)
ob_auto_camera.rotation_euler = (1.09748, -7.21219e-08, 0.694738)
scene.camera = ob_auto_camera
light_auto_sun = bpy.data.lights.new('AutoSun', 'SUN')
light_auto_sun.energy = 3.0
light_auto_sun.angle = 0.0523599
ob_auto_sun = bpy.data.objects.new('AutoSun', light_auto_sun)
scene.collection.objects.link(ob_auto_sun)
ob_auto_sun.rotation_euler = (0.872665, 0.174533, 0.523599)
bpy.context.view_layer.update()

